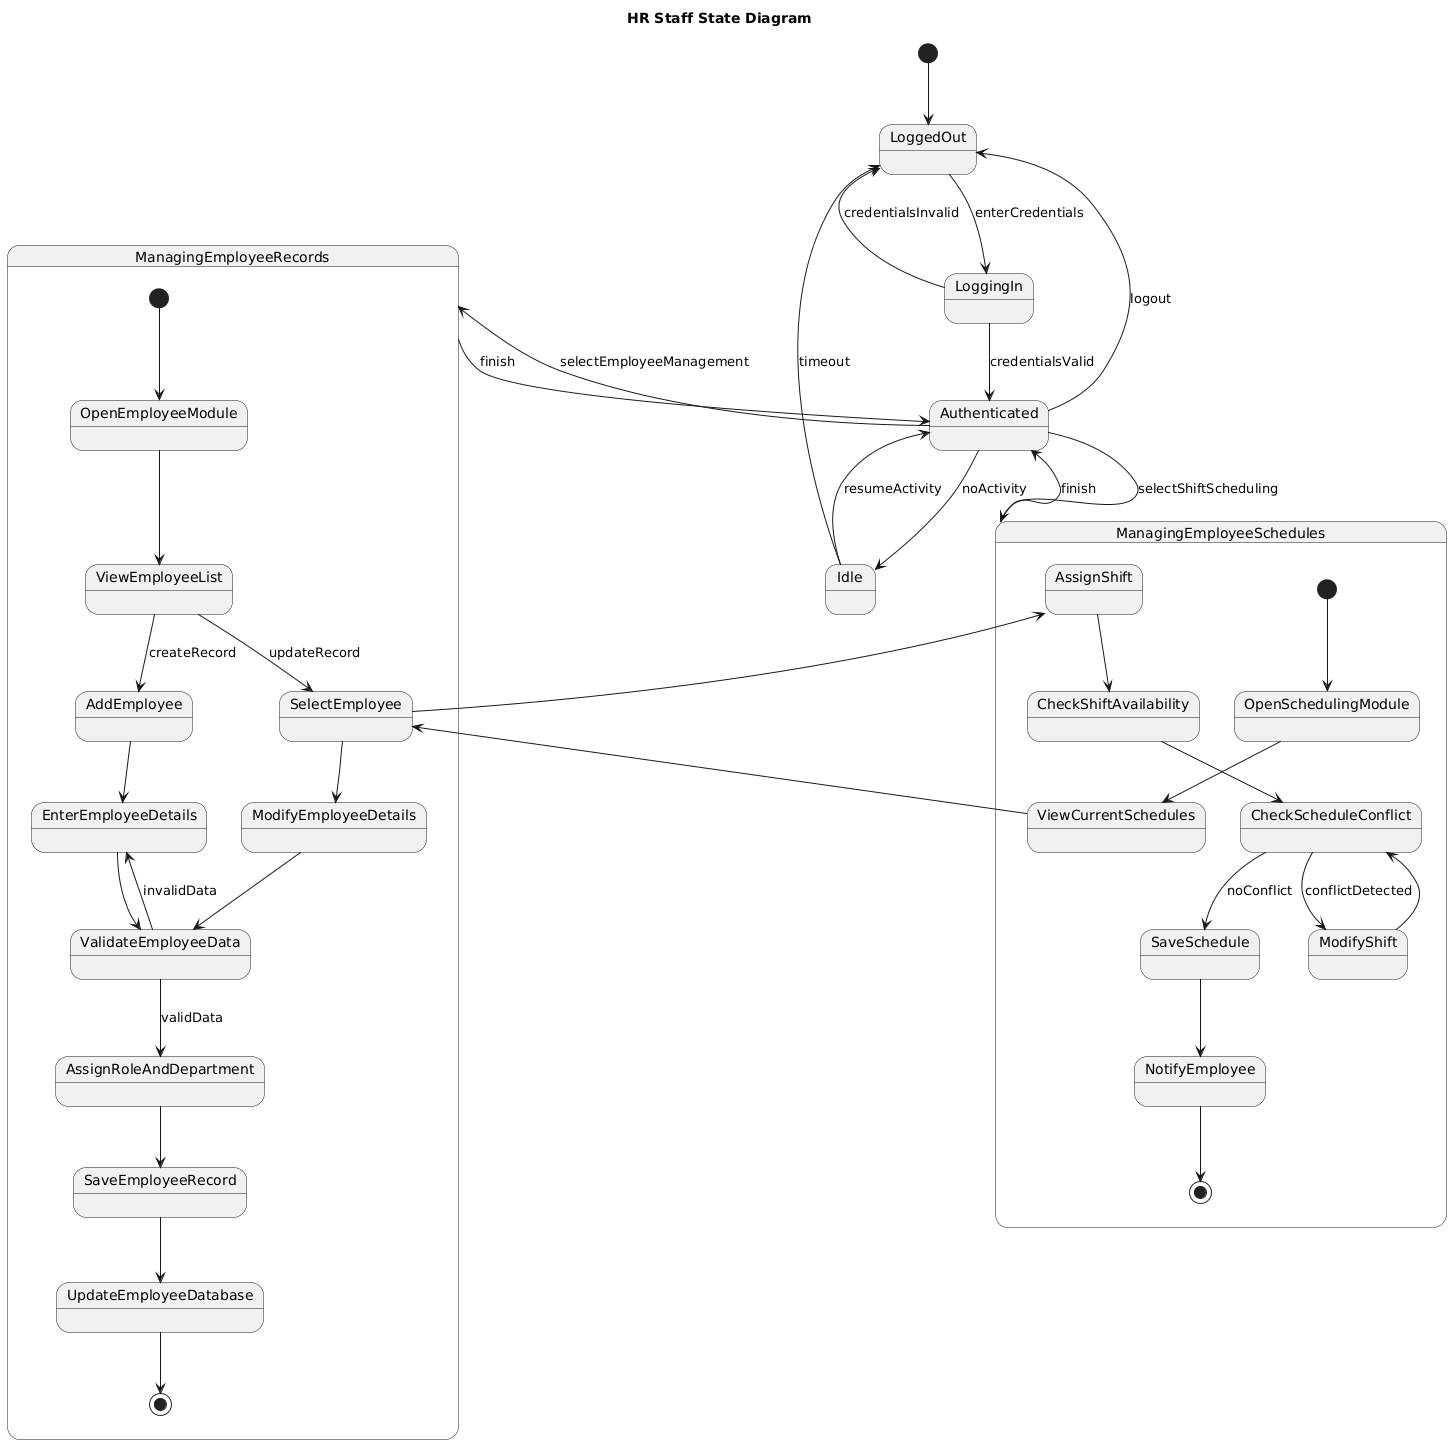

The diagram above was rendered by PlantUML. Its source (embedded in the PNG):
@startuml
title HR Staff State Diagram

[*] --> LoggedOut

LoggedOut --> LoggingIn : enterCredentials
LoggingIn --> Authenticated : credentialsValid
LoggingIn --> LoggedOut : credentialsInvalid

Authenticated --> ManagingEmployeeRecords : selectEmployeeManagement
Authenticated --> ManagingEmployeeSchedules : selectShiftScheduling
Authenticated --> Idle : noActivity

Idle --> Authenticated : resumeActivity
Authenticated --> LoggedOut : logout
Idle --> LoggedOut : timeout

state ManagingEmployeeRecords {
    [*] --> OpenEmployeeModule
    OpenEmployeeModule --> ViewEmployeeList
    ViewEmployeeList --> AddEmployee : createRecord
    ViewEmployeeList --> SelectEmployee : updateRecord

    AddEmployee --> EnterEmployeeDetails
    SelectEmployee --> ModifyEmployeeDetails

    EnterEmployeeDetails --> ValidateEmployeeData
    ModifyEmployeeDetails --> ValidateEmployeeData

    ValidateEmployeeData --> AssignRoleAndDepartment : validData
    ValidateEmployeeData --> EnterEmployeeDetails : invalidData

    AssignRoleAndDepartment --> SaveEmployeeRecord
    SaveEmployeeRecord --> UpdateEmployeeDatabase
    UpdateEmployeeDatabase --> [*]
}

state ManagingEmployeeSchedules {
    [*] --> OpenSchedulingModule
    OpenSchedulingModule --> ViewCurrentSchedules
    ViewCurrentSchedules --> SelectEmployee
    SelectEmployee --> AssignShift
    AssignShift --> CheckShiftAvailability
    CheckShiftAvailability --> CheckScheduleConflict
    CheckScheduleConflict --> SaveSchedule : noConflict
    CheckScheduleConflict --> ModifyShift : conflictDetected
    ModifyShift --> CheckScheduleConflict
    SaveSchedule --> NotifyEmployee
    NotifyEmployee --> [*]
}

ManagingEmployeeRecords --> Authenticated : finish
ManagingEmployeeSchedules --> Authenticated : finish
@enduml